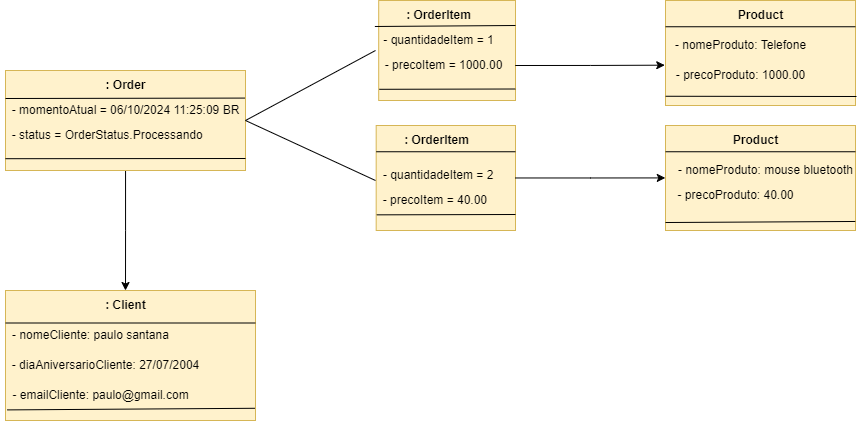

The diagram above was exported from draw.io. Its source (the exported page's mxGraphModel, read from the mxfile embedded in the PNG):
<mxGraphModel dx="1105" dy="586" grid="1" gridSize="10" guides="1" tooltips="1" connect="1" arrows="1" fold="1" page="1" pageScale="1" pageWidth="3300" pageHeight="4681" math="0" shadow="0">
  <root>
    <mxCell id="0" />
    <mxCell id="1" parent="0" />
    <mxCell id="mQuX6qYxEss-BRD-1-y3-9" style="edgeStyle=orthogonalEdgeStyle;rounded=0;orthogonalLoop=1;jettySize=auto;html=1;" edge="1" parent="1" source="mQuX6qYxEss-BRD-1-y3-2">
      <mxGeometry relative="1" as="geometry">
        <mxPoint x="190" y="360" as="targetPoint" />
      </mxGeometry>
    </mxCell>
    <mxCell id="mQuX6qYxEss-BRD-1-y3-2" value="" style="rounded=0;whiteSpace=wrap;html=1;fillColor=#fff2cc;strokeColor=#d6b656;" vertex="1" parent="1">
      <mxGeometry x="70" y="140" width="240" height="100" as="geometry" />
    </mxCell>
    <mxCell id="mQuX6qYxEss-BRD-1-y3-3" value="&lt;b&gt;: Order&lt;/b&gt;" style="text;html=1;align=center;verticalAlign=middle;resizable=0;points=[];autosize=1;strokeColor=none;fillColor=none;" vertex="1" parent="1">
      <mxGeometry x="160" y="140" width="60" height="30" as="geometry" />
    </mxCell>
    <mxCell id="mQuX6qYxEss-BRD-1-y3-4" value="- momentoAtual = 06/10/2024 11:25:09 BR" style="text;html=1;align=center;verticalAlign=middle;resizable=0;points=[];autosize=1;strokeColor=none;fillColor=none;" vertex="1" parent="1">
      <mxGeometry x="65" y="165" width="250" height="30" as="geometry" />
    </mxCell>
    <mxCell id="mQuX6qYxEss-BRD-1-y3-5" value="- status = OrderStatus.Processando&amp;nbsp;&amp;nbsp;" style="text;html=1;align=center;verticalAlign=middle;resizable=0;points=[];autosize=1;strokeColor=none;fillColor=none;" vertex="1" parent="1">
      <mxGeometry x="65" y="190" width="220" height="30" as="geometry" />
    </mxCell>
    <mxCell id="mQuX6qYxEss-BRD-1-y3-7" value="" style="endArrow=none;html=1;rounded=0;exitX=0.978;exitY=0.086;exitDx=0;exitDy=0;exitPerimeter=0;" edge="1" parent="1" source="mQuX6qYxEss-BRD-1-y3-4">
      <mxGeometry width="50" height="50" relative="1" as="geometry">
        <mxPoint x="410" y="320" as="sourcePoint" />
        <mxPoint x="70" y="168" as="targetPoint" />
      </mxGeometry>
    </mxCell>
    <mxCell id="mQuX6qYxEss-BRD-1-y3-8" value="" style="endArrow=none;html=1;rounded=0;entryX=0;entryY=0.882;entryDx=0;entryDy=0;entryPerimeter=0;" edge="1" parent="1" target="mQuX6qYxEss-BRD-1-y3-2">
      <mxGeometry width="50" height="50" relative="1" as="geometry">
        <mxPoint x="310" y="228" as="sourcePoint" />
        <mxPoint x="460" y="270" as="targetPoint" />
      </mxGeometry>
    </mxCell>
    <mxCell id="mQuX6qYxEss-BRD-1-y3-10" value="" style="rounded=0;whiteSpace=wrap;html=1;fillColor=#fff2cc;strokeColor=#d6b656;" vertex="1" parent="1">
      <mxGeometry x="70" y="360" width="250" height="130" as="geometry" />
    </mxCell>
    <mxCell id="mQuX6qYxEss-BRD-1-y3-11" value="&lt;b&gt;: Client&lt;/b&gt;" style="text;html=1;align=center;verticalAlign=middle;resizable=0;points=[];autosize=1;strokeColor=none;fillColor=none;" vertex="1" parent="1">
      <mxGeometry x="160" y="360" width="60" height="30" as="geometry" />
    </mxCell>
    <mxCell id="mQuX6qYxEss-BRD-1-y3-12" value="- nomeCliente: paulo santana" style="text;html=1;align=center;verticalAlign=middle;resizable=0;points=[];autosize=1;strokeColor=none;fillColor=none;" vertex="1" parent="1">
      <mxGeometry x="65" y="390" width="180" height="30" as="geometry" />
    </mxCell>
    <mxCell id="mQuX6qYxEss-BRD-1-y3-13" value="- emailCliente: paulo@gmail.com" style="text;html=1;align=center;verticalAlign=middle;resizable=0;points=[];autosize=1;strokeColor=none;fillColor=none;" vertex="1" parent="1">
      <mxGeometry x="65" y="450" width="200" height="30" as="geometry" />
    </mxCell>
    <mxCell id="mQuX6qYxEss-BRD-1-y3-17" value="- diaAniversarioCliente: 27/07/2004" style="text;html=1;align=center;verticalAlign=middle;resizable=0;points=[];autosize=1;strokeColor=none;fillColor=none;" vertex="1" parent="1">
      <mxGeometry x="65" y="420" width="210" height="30" as="geometry" />
    </mxCell>
    <mxCell id="mQuX6qYxEss-BRD-1-y3-18" value="" style="endArrow=none;html=1;rounded=0;exitX=0.033;exitY=0.98;exitDx=0;exitDy=0;exitPerimeter=0;entryX=0.998;entryY=0.906;entryDx=0;entryDy=0;entryPerimeter=0;" edge="1" parent="1" source="mQuX6qYxEss-BRD-1-y3-13" target="mQuX6qYxEss-BRD-1-y3-10">
      <mxGeometry width="50" height="50" relative="1" as="geometry">
        <mxPoint x="410" y="320" as="sourcePoint" />
        <mxPoint x="460" y="270" as="targetPoint" />
      </mxGeometry>
    </mxCell>
    <mxCell id="mQuX6qYxEss-BRD-1-y3-20" value="" style="endArrow=none;html=1;rounded=0;exitX=0;exitY=0.25;exitDx=0;exitDy=0;entryX=1;entryY=0.25;entryDx=0;entryDy=0;" edge="1" parent="1" source="mQuX6qYxEss-BRD-1-y3-10" target="mQuX6qYxEss-BRD-1-y3-10">
      <mxGeometry width="50" height="50" relative="1" as="geometry">
        <mxPoint x="290" y="400" as="sourcePoint" />
        <mxPoint x="340" y="350" as="targetPoint" />
      </mxGeometry>
    </mxCell>
    <mxCell id="mQuX6qYxEss-BRD-1-y3-21" value="" style="rounded=0;whiteSpace=wrap;html=1;fillColor=#fff2cc;strokeColor=#d6b656;" vertex="1" parent="1">
      <mxGeometry x="443.18" y="70" width="136.82" height="100" as="geometry" />
    </mxCell>
    <mxCell id="mQuX6qYxEss-BRD-1-y3-23" value="&amp;nbsp; &amp;nbsp;- quantidadeItem = 1" style="text;html=1;align=center;verticalAlign=middle;resizable=0;points=[];autosize=1;strokeColor=none;fillColor=none;" vertex="1" parent="1">
      <mxGeometry x="428.18" y="95" width="140" height="30" as="geometry" />
    </mxCell>
    <mxCell id="mQuX6qYxEss-BRD-1-y3-24" value="&amp;nbsp; &amp;nbsp;- precoItem = 1000.00" style="text;html=1;align=center;verticalAlign=middle;resizable=0;points=[];autosize=1;strokeColor=none;fillColor=none;" vertex="1" parent="1">
      <mxGeometry x="428.18" y="120" width="150" height="30" as="geometry" />
    </mxCell>
    <mxCell id="mQuX6qYxEss-BRD-1-y3-26" value="&lt;b&gt;: OrderItem&lt;/b&gt;" style="text;html=1;align=center;verticalAlign=middle;resizable=0;points=[];autosize=1;strokeColor=none;fillColor=none;" vertex="1" parent="1">
      <mxGeometry x="458.18" y="70" width="90" height="30" as="geometry" />
    </mxCell>
    <mxCell id="mQuX6qYxEss-BRD-1-y3-30" value="" style="rounded=0;whiteSpace=wrap;html=1;fillColor=#fff2cc;strokeColor=#d6b656;" vertex="1" parent="1">
      <mxGeometry x="440.68" y="195" width="139.32" height="105" as="geometry" />
    </mxCell>
    <mxCell id="mQuX6qYxEss-BRD-1-y3-32" value="&lt;b&gt;: OrderItem&lt;/b&gt;" style="text;html=1;align=center;verticalAlign=middle;resizable=0;points=[];autosize=1;strokeColor=none;fillColor=none;" vertex="1" parent="1">
      <mxGeometry x="455.68" y="195" width="90" height="30" as="geometry" />
    </mxCell>
    <mxCell id="mQuX6qYxEss-BRD-1-y3-33" value="&amp;nbsp; &amp;nbsp; - quantidadeItem = 2" style="text;html=1;align=center;verticalAlign=middle;resizable=0;points=[];autosize=1;strokeColor=none;fillColor=none;" vertex="1" parent="1">
      <mxGeometry x="420.68" y="230" width="150" height="30" as="geometry" />
    </mxCell>
    <mxCell id="mQuX6qYxEss-BRD-1-y3-34" value="- precoItem = 40.00&amp;nbsp;" style="text;html=1;align=center;verticalAlign=middle;resizable=0;points=[];autosize=1;strokeColor=none;fillColor=none;" vertex="1" parent="1">
      <mxGeometry x="435.68" y="255" width="130" height="30" as="geometry" />
    </mxCell>
    <mxCell id="mQuX6qYxEss-BRD-1-y3-35" value="" style="endArrow=none;html=1;rounded=0;entryX=1;entryY=0.25;entryDx=0;entryDy=0;exitX=0.08;exitY=0.033;exitDx=0;exitDy=0;exitPerimeter=0;" edge="1" parent="1" source="mQuX6qYxEss-BRD-1-y3-23" target="mQuX6qYxEss-BRD-1-y3-21">
      <mxGeometry width="50" height="50" relative="1" as="geometry">
        <mxPoint x="443.18" y="120" as="sourcePoint" />
        <mxPoint x="493.18" y="70" as="targetPoint" />
      </mxGeometry>
    </mxCell>
    <mxCell id="mQuX6qYxEss-BRD-1-y3-36" value="" style="endArrow=none;html=1;rounded=0;exitX=0;exitY=0.25;exitDx=0;exitDy=0;entryX=1;entryY=0.25;entryDx=0;entryDy=0;" edge="1" parent="1" source="mQuX6qYxEss-BRD-1-y3-30" target="mQuX6qYxEss-BRD-1-y3-30">
      <mxGeometry width="50" height="50" relative="1" as="geometry">
        <mxPoint x="450.68" y="195" as="sourcePoint" />
        <mxPoint x="500.68" y="145" as="targetPoint" />
      </mxGeometry>
    </mxCell>
    <mxCell id="mQuX6qYxEss-BRD-1-y3-37" value="" style="endArrow=none;html=1;rounded=0;entryX=0.999;entryY=0.885;entryDx=0;entryDy=0;entryPerimeter=0;exitX=0.004;exitY=0.888;exitDx=0;exitDy=0;exitPerimeter=0;" edge="1" parent="1" source="mQuX6qYxEss-BRD-1-y3-21" target="mQuX6qYxEss-BRD-1-y3-21">
      <mxGeometry width="50" height="50" relative="1" as="geometry">
        <mxPoint x="453.18" y="190" as="sourcePoint" />
        <mxPoint x="503.18" y="140" as="targetPoint" />
      </mxGeometry>
    </mxCell>
    <mxCell id="mQuX6qYxEss-BRD-1-y3-38" value="" style="endArrow=none;html=1;rounded=0;exitX=0.043;exitY=0.978;exitDx=0;exitDy=0;exitPerimeter=0;" edge="1" parent="1" source="mQuX6qYxEss-BRD-1-y3-34">
      <mxGeometry width="50" height="50" relative="1" as="geometry">
        <mxPoint x="450.68" y="265" as="sourcePoint" />
        <mxPoint x="580" y="284" as="targetPoint" />
      </mxGeometry>
    </mxCell>
    <mxCell id="mQuX6qYxEss-BRD-1-y3-39" value="" style="endArrow=none;html=1;rounded=0;entryX=1;entryY=0.5;entryDx=0;entryDy=0;" edge="1" parent="1" target="mQuX6qYxEss-BRD-1-y3-2">
      <mxGeometry width="50" height="50" relative="1" as="geometry">
        <mxPoint x="440" y="120" as="sourcePoint" />
        <mxPoint x="310" y="170" as="targetPoint" />
      </mxGeometry>
    </mxCell>
    <mxCell id="mQuX6qYxEss-BRD-1-y3-40" value="" style="endArrow=none;html=1;rounded=0;entryX=1;entryY=0.5;entryDx=0;entryDy=0;" edge="1" parent="1" target="mQuX6qYxEss-BRD-1-y3-2">
      <mxGeometry width="50" height="50" relative="1" as="geometry">
        <mxPoint x="440" y="250" as="sourcePoint" />
        <mxPoint x="320" y="200" as="targetPoint" />
      </mxGeometry>
    </mxCell>
    <mxCell id="mQuX6qYxEss-BRD-1-y3-48" value="" style="rounded=0;whiteSpace=wrap;html=1;fillColor=#fff2cc;strokeColor=#d6b656;" vertex="1" parent="1">
      <mxGeometry x="730" y="195" width="190" height="105" as="geometry" />
    </mxCell>
    <mxCell id="mQuX6qYxEss-BRD-1-y3-49" value="&lt;b&gt;Product&lt;/b&gt;" style="text;html=1;align=center;verticalAlign=middle;resizable=0;points=[];autosize=1;strokeColor=none;fillColor=none;" vertex="1" parent="1">
      <mxGeometry x="785" y="195" width="70" height="30" as="geometry" />
    </mxCell>
    <mxCell id="mQuX6qYxEss-BRD-1-y3-50" value="- nomeProduto: mouse&amp;nbsp;bluetooth" style="text;html=1;align=center;verticalAlign=middle;resizable=0;points=[];autosize=1;strokeColor=none;fillColor=none;" vertex="1" parent="1">
      <mxGeometry x="730" y="225" width="200" height="30" as="geometry" />
    </mxCell>
    <mxCell id="mQuX6qYxEss-BRD-1-y3-51" value="- precoProduto: 40.00" style="text;html=1;align=center;verticalAlign=middle;resizable=0;points=[];autosize=1;strokeColor=none;fillColor=none;" vertex="1" parent="1">
      <mxGeometry x="730" y="250" width="140" height="30" as="geometry" />
    </mxCell>
    <mxCell id="mQuX6qYxEss-BRD-1-y3-52" value="" style="rounded=0;whiteSpace=wrap;html=1;fillColor=#fff2cc;strokeColor=#d6b656;" vertex="1" parent="1">
      <mxGeometry x="730" y="70" width="190" height="105" as="geometry" />
    </mxCell>
    <mxCell id="mQuX6qYxEss-BRD-1-y3-54" value="&lt;b&gt;Product&lt;/b&gt;" style="text;html=1;align=center;verticalAlign=middle;resizable=0;points=[];autosize=1;strokeColor=none;fillColor=none;" vertex="1" parent="1">
      <mxGeometry x="790" y="70" width="70" height="30" as="geometry" />
    </mxCell>
    <mxCell id="mQuX6qYxEss-BRD-1-y3-56" value="- nomeProduto: Telefone" style="text;html=1;align=center;verticalAlign=middle;resizable=0;points=[];autosize=1;strokeColor=none;fillColor=none;" vertex="1" parent="1">
      <mxGeometry x="730" y="100" width="150" height="30" as="geometry" />
    </mxCell>
    <mxCell id="mQuX6qYxEss-BRD-1-y3-59" value="- precoProduto: 1000.00" style="text;html=1;align=center;verticalAlign=middle;resizable=0;points=[];autosize=1;strokeColor=none;fillColor=none;" vertex="1" parent="1">
      <mxGeometry x="730" y="130" width="150" height="30" as="geometry" />
    </mxCell>
    <mxCell id="mQuX6qYxEss-BRD-1-y3-60" style="edgeStyle=orthogonalEdgeStyle;rounded=0;orthogonalLoop=1;jettySize=auto;html=1;entryX=-0.005;entryY=0.156;entryDx=0;entryDy=0;entryPerimeter=0;exitX=0.998;exitY=0.65;exitDx=0;exitDy=0;exitPerimeter=0;" edge="1" parent="1" source="mQuX6qYxEss-BRD-1-y3-21" target="mQuX6qYxEss-BRD-1-y3-59">
      <mxGeometry relative="1" as="geometry" />
    </mxCell>
    <mxCell id="mQuX6qYxEss-BRD-1-y3-62" value="" style="endArrow=none;html=1;rounded=0;entryX=0;entryY=0.25;entryDx=0;entryDy=0;exitX=1;exitY=0.25;exitDx=0;exitDy=0;" edge="1" parent="1" source="mQuX6qYxEss-BRD-1-y3-52" target="mQuX6qYxEss-BRD-1-y3-52">
      <mxGeometry width="50" height="50" relative="1" as="geometry">
        <mxPoint x="770" y="180" as="sourcePoint" />
        <mxPoint x="820" y="130" as="targetPoint" />
      </mxGeometry>
    </mxCell>
    <mxCell id="mQuX6qYxEss-BRD-1-y3-63" value="" style="endArrow=none;html=1;rounded=0;exitX=0.001;exitY=0.912;exitDx=0;exitDy=0;exitPerimeter=0;" edge="1" parent="1" source="mQuX6qYxEss-BRD-1-y3-52">
      <mxGeometry width="50" height="50" relative="1" as="geometry">
        <mxPoint x="770" y="180" as="sourcePoint" />
        <mxPoint x="921" y="166" as="targetPoint" />
      </mxGeometry>
    </mxCell>
    <mxCell id="mQuX6qYxEss-BRD-1-y3-64" style="edgeStyle=orthogonalEdgeStyle;rounded=0;orthogonalLoop=1;jettySize=auto;html=1;entryX=-0.001;entryY=0.747;entryDx=0;entryDy=0;entryPerimeter=0;" edge="1" parent="1" source="mQuX6qYxEss-BRD-1-y3-30" target="mQuX6qYxEss-BRD-1-y3-50">
      <mxGeometry relative="1" as="geometry" />
    </mxCell>
    <mxCell id="mQuX6qYxEss-BRD-1-y3-65" value="" style="endArrow=none;html=1;rounded=0;entryX=1;entryY=0.25;entryDx=0;entryDy=0;exitX=0;exitY=0.25;exitDx=0;exitDy=0;" edge="1" parent="1" source="mQuX6qYxEss-BRD-1-y3-48" target="mQuX6qYxEss-BRD-1-y3-48">
      <mxGeometry width="50" height="50" relative="1" as="geometry">
        <mxPoint x="710" y="240" as="sourcePoint" />
        <mxPoint x="760" y="190" as="targetPoint" />
      </mxGeometry>
    </mxCell>
    <mxCell id="mQuX6qYxEss-BRD-1-y3-66" value="" style="endArrow=none;html=1;rounded=0;entryX=0;entryY=0.924;entryDx=0;entryDy=0;entryPerimeter=0;exitX=0.999;exitY=0.914;exitDx=0;exitDy=0;exitPerimeter=0;" edge="1" parent="1" source="mQuX6qYxEss-BRD-1-y3-48" target="mQuX6qYxEss-BRD-1-y3-48">
      <mxGeometry width="50" height="50" relative="1" as="geometry">
        <mxPoint x="880" y="330" as="sourcePoint" />
        <mxPoint x="930" y="280" as="targetPoint" />
      </mxGeometry>
    </mxCell>
  </root>
</mxGraphModel>